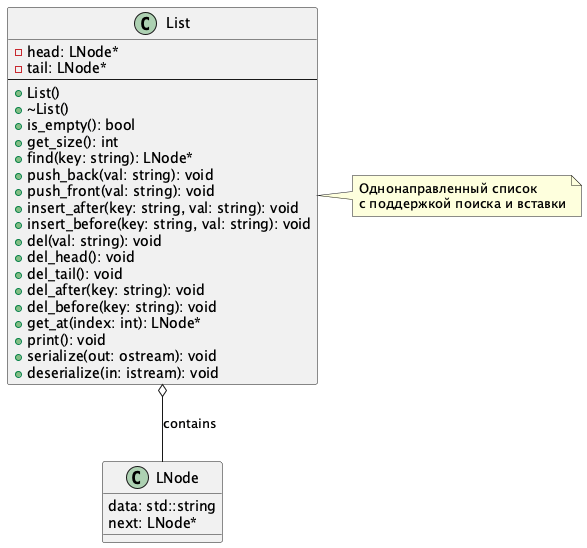

The diagram above was rendered by PlantUML. Its source (embedded in the PNG):
@startuml List

class List {
  - head: LNode*
  - tail: LNode*
  ---
  + List()
  + ~List()
  + is_empty(): bool
  + get_size(): int
  + find(key: string): LNode*
  + push_back(val: string): void
  + push_front(val: string): void
  + insert_after(key: string, val: string): void
  + insert_before(key: string, val: string): void
  + del(val: string): void
  + del_head(): void
  + del_tail(): void
  + del_after(key: string): void
  + del_before(key: string): void
  + get_at(index: int): LNode*
  + print(): void
  + serialize(out: ostream): void
  + deserialize(in: istream): void
}

class LNode {
  data: std::string
  next: LNode*
}

List o-- LNode : contains

note right of List
  Однонаправленный список
  с поддержкой поиска и вставки
end note

@enduml